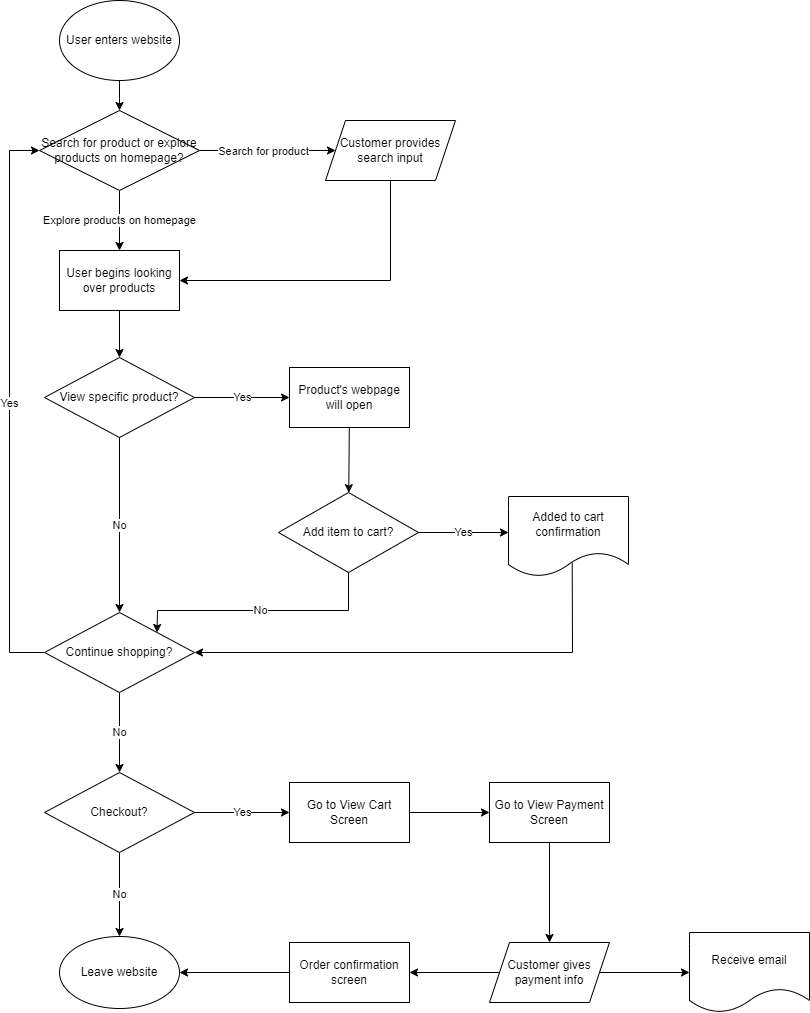

The diagram above was exported from draw.io. Its source (the exported page's mxGraphModel, read from the mxfile embedded in the PNG):
<mxGraphModel dx="478" dy="430" grid="1" gridSize="10" guides="1" tooltips="1" connect="1" arrows="1" fold="1" page="1" pageScale="1" pageWidth="850" pageHeight="1100" math="0" shadow="0">
  <root>
    <mxCell id="0" />
    <mxCell id="1" parent="0" />
    <mxCell id="4" value="" style="edgeStyle=none;html=1;" edge="1" parent="1" source="2" target="3">
      <mxGeometry relative="1" as="geometry" />
    </mxCell>
    <mxCell id="2" value="User enters website" style="ellipse;whiteSpace=wrap;html=1;" vertex="1" parent="1">
      <mxGeometry x="80" y="20" width="120" height="80" as="geometry" />
    </mxCell>
    <mxCell id="6" value="Explore products on homepage" style="edgeStyle=none;html=1;" edge="1" parent="1" source="3" target="5">
      <mxGeometry relative="1" as="geometry" />
    </mxCell>
    <mxCell id="8" value="" style="edgeStyle=none;html=1;" edge="1" parent="1" source="3" target="7">
      <mxGeometry relative="1" as="geometry" />
    </mxCell>
    <mxCell id="9" value="Search for product" style="edgeLabel;html=1;align=center;verticalAlign=middle;resizable=0;points=[];" vertex="1" connectable="0" parent="8">
      <mxGeometry x="-0.3544" y="-2" relative="1" as="geometry">
        <mxPoint x="19" y="-2" as="offset" />
      </mxGeometry>
    </mxCell>
    <mxCell id="3" value="Search for product or explore products on homepage?" style="rhombus;whiteSpace=wrap;html=1;" vertex="1" parent="1">
      <mxGeometry x="60" y="130" width="160" height="80" as="geometry" />
    </mxCell>
    <mxCell id="14" value="" style="edgeStyle=none;html=1;" edge="1" parent="1" source="5" target="13">
      <mxGeometry relative="1" as="geometry" />
    </mxCell>
    <mxCell id="5" value="User begins looking over products" style="rounded=0;whiteSpace=wrap;html=1;arcSize=24;" vertex="1" parent="1">
      <mxGeometry x="80" y="270" width="120" height="60" as="geometry" />
    </mxCell>
    <mxCell id="7" value="Customer provides search input" style="shape=parallelogram;perimeter=parallelogramPerimeter;whiteSpace=wrap;html=1;fixedSize=1;" vertex="1" parent="1">
      <mxGeometry x="346" y="140" width="130" height="60" as="geometry" />
    </mxCell>
    <mxCell id="10" value="" style="endArrow=classic;html=1;entryX=1;entryY=0.5;entryDx=0;entryDy=0;exitX=0.5;exitY=1;exitDx=0;exitDy=0;rounded=0;" edge="1" parent="1" source="7" target="5">
      <mxGeometry width="50" height="50" relative="1" as="geometry">
        <mxPoint x="220" y="230" as="sourcePoint" />
        <mxPoint x="270" y="180" as="targetPoint" />
        <Array as="points">
          <mxPoint x="411" y="300" />
        </Array>
      </mxGeometry>
    </mxCell>
    <mxCell id="16" value="Yes" style="edgeStyle=none;rounded=0;html=1;" edge="1" parent="1" source="13" target="15">
      <mxGeometry relative="1" as="geometry" />
    </mxCell>
    <mxCell id="18" value="No" style="edgeStyle=none;rounded=0;html=1;" edge="1" parent="1" source="13" target="17">
      <mxGeometry relative="1" as="geometry" />
    </mxCell>
    <mxCell id="13" value="View specific product?" style="rhombus;whiteSpace=wrap;html=1;rounded=0;arcSize=24;" vertex="1" parent="1">
      <mxGeometry x="65" y="377" width="150" height="80" as="geometry" />
    </mxCell>
    <mxCell id="20" value="" style="edgeStyle=none;rounded=0;html=1;" edge="1" parent="1" source="15" target="19">
      <mxGeometry relative="1" as="geometry" />
    </mxCell>
    <mxCell id="15" value="Product's webpage will open" style="whiteSpace=wrap;html=1;rounded=0;arcSize=24;" vertex="1" parent="1">
      <mxGeometry x="310" y="387" width="120" height="60" as="geometry" />
    </mxCell>
    <mxCell id="27" value="Yes" style="edgeStyle=none;rounded=0;html=1;exitX=0;exitY=0.5;exitDx=0;exitDy=0;entryX=0;entryY=0.5;entryDx=0;entryDy=0;" edge="1" parent="1" source="17" target="3">
      <mxGeometry relative="1" as="geometry">
        <Array as="points">
          <mxPoint x="30" y="672" />
          <mxPoint x="30" y="420" />
          <mxPoint x="30" y="170" />
        </Array>
      </mxGeometry>
    </mxCell>
    <mxCell id="29" value="No" style="edgeStyle=none;rounded=0;html=1;" edge="1" parent="1" source="17" target="28">
      <mxGeometry relative="1" as="geometry" />
    </mxCell>
    <mxCell id="17" value="Continue shopping?" style="rhombus;whiteSpace=wrap;html=1;rounded=0;arcSize=24;" vertex="1" parent="1">
      <mxGeometry x="65" y="632" width="150" height="80" as="geometry" />
    </mxCell>
    <mxCell id="22" value="Yes" style="edgeStyle=none;rounded=0;html=1;" edge="1" parent="1" source="19">
      <mxGeometry relative="1" as="geometry">
        <mxPoint x="529" y="552" as="targetPoint" />
        <Array as="points">
          <mxPoint x="480" y="552" />
        </Array>
      </mxGeometry>
    </mxCell>
    <mxCell id="19" value="Add item to cart?" style="rhombus;whiteSpace=wrap;html=1;rounded=0;arcSize=24;" vertex="1" parent="1">
      <mxGeometry x="299" y="512" width="140" height="80" as="geometry" />
    </mxCell>
    <mxCell id="25" style="edgeStyle=none;rounded=0;html=1;exitX=0.531;exitY=0.825;exitDx=0;exitDy=0;entryX=1;entryY=0.5;entryDx=0;entryDy=0;exitPerimeter=0;" edge="1" parent="1" source="21" target="17">
      <mxGeometry relative="1" as="geometry">
        <Array as="points">
          <mxPoint x="593" y="672" />
        </Array>
      </mxGeometry>
    </mxCell>
    <mxCell id="21" value="Added to cart confirmation" style="shape=document;whiteSpace=wrap;html=1;boundedLbl=1;rounded=0;arcSize=24;" vertex="1" parent="1">
      <mxGeometry x="529" y="516" width="120" height="80" as="geometry" />
    </mxCell>
    <mxCell id="24" value="No" style="edgeStyle=none;rounded=0;html=1;exitX=0.5;exitY=1;exitDx=0;exitDy=0;entryX=1;entryY=0;entryDx=0;entryDy=0;align=center;verticalAlign=middle;labelPosition=center;verticalLabelPosition=middle;" edge="1" parent="1" source="19" target="17">
      <mxGeometry relative="1" as="geometry">
        <Array as="points">
          <mxPoint x="369" y="630" />
          <mxPoint x="178" y="630" />
        </Array>
      </mxGeometry>
    </mxCell>
    <mxCell id="31" value="No" style="edgeStyle=none;rounded=0;html=1;" edge="1" parent="1" source="28" target="30">
      <mxGeometry relative="1" as="geometry">
        <Array as="points">
          <mxPoint x="140" y="920" />
        </Array>
      </mxGeometry>
    </mxCell>
    <mxCell id="33" value="Yes" style="edgeStyle=none;rounded=0;html=1;" edge="1" parent="1" source="28" target="32">
      <mxGeometry relative="1" as="geometry">
        <Array as="points">
          <mxPoint x="260" y="832" />
        </Array>
      </mxGeometry>
    </mxCell>
    <mxCell id="28" value="Checkout?" style="rhombus;whiteSpace=wrap;html=1;rounded=0;arcSize=24;" vertex="1" parent="1">
      <mxGeometry x="65" y="792" width="150" height="80" as="geometry" />
    </mxCell>
    <mxCell id="30" value="Leave website" style="ellipse;whiteSpace=wrap;html=1;rounded=0;arcSize=24;" vertex="1" parent="1">
      <mxGeometry x="80" y="956" width="120" height="72" as="geometry" />
    </mxCell>
    <mxCell id="35" value="" style="edgeStyle=none;rounded=0;html=1;" edge="1" parent="1" source="32" target="34">
      <mxGeometry relative="1" as="geometry" />
    </mxCell>
    <mxCell id="32" value="Go to View Cart Screen" style="whiteSpace=wrap;html=1;rounded=0;arcSize=24;" vertex="1" parent="1">
      <mxGeometry x="310" y="802" width="120" height="60" as="geometry" />
    </mxCell>
    <mxCell id="37" value="" style="edgeStyle=none;rounded=0;html=1;" edge="1" parent="1" source="34" target="36">
      <mxGeometry relative="1" as="geometry" />
    </mxCell>
    <mxCell id="34" value="Go to View Payment Screen" style="whiteSpace=wrap;html=1;rounded=0;arcSize=24;" vertex="1" parent="1">
      <mxGeometry x="510" y="802" width="120" height="60" as="geometry" />
    </mxCell>
    <mxCell id="39" value="" style="edgeStyle=none;rounded=0;html=1;" edge="1" parent="1" source="36" target="38">
      <mxGeometry relative="1" as="geometry" />
    </mxCell>
    <mxCell id="41" value="" style="edgeStyle=none;rounded=0;html=1;" edge="1" parent="1" source="36" target="40">
      <mxGeometry relative="1" as="geometry" />
    </mxCell>
    <mxCell id="36" value="Customer gives payment info" style="shape=parallelogram;perimeter=parallelogramPerimeter;whiteSpace=wrap;html=1;fixedSize=1;rounded=0;arcSize=24;" vertex="1" parent="1">
      <mxGeometry x="510" y="962" width="120" height="60" as="geometry" />
    </mxCell>
    <mxCell id="38" value="Receive email" style="shape=document;whiteSpace=wrap;html=1;boundedLbl=1;rounded=0;arcSize=24;" vertex="1" parent="1">
      <mxGeometry x="710" y="952" width="120" height="80" as="geometry" />
    </mxCell>
    <mxCell id="43" style="edgeStyle=none;rounded=0;html=1;exitX=0;exitY=0.5;exitDx=0;exitDy=0;entryX=1;entryY=0.5;entryDx=0;entryDy=0;" edge="1" parent="1" source="40" target="30">
      <mxGeometry relative="1" as="geometry" />
    </mxCell>
    <mxCell id="40" value="Order confirmation screen" style="whiteSpace=wrap;html=1;rounded=0;arcSize=24;" vertex="1" parent="1">
      <mxGeometry x="310" y="962" width="120" height="60" as="geometry" />
    </mxCell>
  </root>
</mxGraphModel>